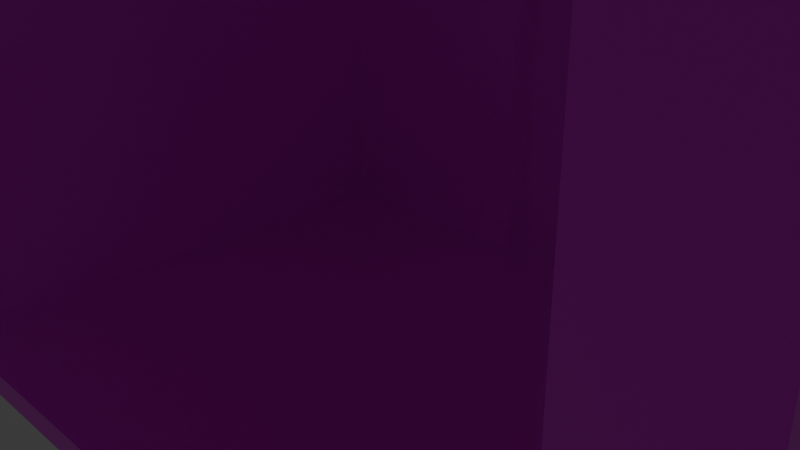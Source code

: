 # Source: casita_pro.blend  (saved by Blender 4.3.34; exported with 4.5.12 LTS)
import bpy
from mathutils import Matrix  # noqa: F401  (used for matrix-valued properties, if any)

bpy.ops.wm.read_factory_settings(use_empty=True)
scene = bpy.context.scene
scene.name = 'Scene'

# ---- collections
col_collection = bpy.data.collections.new('Collection'); scene.collection.children.link(col_collection)

# ---- images (referenced by path relative to the original .blend; pixels are not part of the script)
import os
ASSET_DIR = os.environ.get("B2B_ASSET_DIR", "")  # directory of the original .blend (textures are referenced by path, not embedded)
HERE = os.path.dirname(os.path.abspath(__file__))  # packed textures are extracted next to this script under _unpacked/

def load_image(name, relpath, width, height, colorspace="sRGB"):
    """Load a texture the original file referenced (path relative to the .blend, or extracted next to this script)."""
    p = next((c for c in (os.path.join(HERE, relpath), os.path.join(ASSET_DIR, relpath)) if relpath and os.path.exists(c)), "")
    if p:
        img = bpy.data.images.load(p, check_existing=True)
        img.name = name
    else:  # same state as the original file: an image datablock whose file is absent (Cycles renders it pink)
        img = bpy.data.images.new(name, width, height)
        img.source = "FILE"
        img.filepath = "//" + (relpath or name)
    img.colorspace_settings.name = colorspace
    return img
img_concreto_jpg = load_image('concreto.jpg', 'concreto.jpg', 1024, 1024, 'sRGB')
img_concreto_2_jpg = load_image('concreto 2.jpg', 'C:/Users/User/OneDrive/Documents/texturas/concreto 2.jpg', 1024, 1024, 'sRGB')
img_techo2_jpg_001 = load_image('TECHO2.jpg.001', 'TECHO2.jpg', 1024, 1024, 'sRGB')
img_techo2_jpg = load_image('TECHO2.jpg', 'C:/Users/User/OneDrive/Documents/texturas/TECHO2.jpg', 1024, 1024, 'sRGB')
img_puerta_jpg_001 = load_image('puerta.jpg.001', 'puerta.jpg', 1024, 1024, 'sRGB')
img_ventana_4_jpg = load_image('ventana_4.jpg', 'ventana_4.jpg', 1024, 1024, 'sRGB')
img_ventana_jpg = load_image('ventana.jpg', 'ventana.jpg', 1024, 1024, 'sRGB')

# ---- materials (node trees are filled in below, after node groups)
mat_concreto = bpy.data.materials.new('Concreto')
mat_concreto.roughness = 0.0
mat_techo = bpy.data.materials.new('Techo')
mat_techo.roughness = 0.5
mat_puerta = bpy.data.materials.new('Puerta')
mat_puerta.roughness = 0.5
mat_ventana = bpy.data.materials.new('Ventana')
mat_ventana.roughness = 0.0

# ---- material node trees
mat_concreto.use_nodes = True; mat_concreto.node_tree.nodes.clear()
_N = mat_concreto.node_tree.nodes; _L = mat_concreto.node_tree.links
n0 = _N.new('ShaderNodeBsdfPrincipled'); n0.name = 'Principled BSDF'; n0.location = (0, 300)
n0.inputs[27].default_value = (0.0, 0.0, 0.0, 1.0)
n1 = _N.new('ShaderNodeOutputMaterial'); n1.name = 'Material Output'; n1.location = (280, 300)
n2 = _N.new('ShaderNodeTexImage'); n2.name = 'Image Texture'; n2.location = (-480, 300)
n2.image = img_concreto_jpg
n3 = _N.new('ShaderNodeTexImage'); n3.name = 'Image Texture.001'; n3.location = (-480, 0)
n3.image = img_concreto_2_jpg
n4 = _N.new('ShaderNodeTexImage'); n4.name = 'Image Texture.002'; n4.location = (-480, -300)
n4.image = img_concreto_2_jpg
_L.new(n2.outputs[0], n0.inputs[0])
_L.new(n3.outputs[0], n0.inputs[2])
_L.new(n4.outputs[0], n0.inputs[1])
_L.new(n0.outputs[0], n1.inputs[0])
n1.is_active_output = True
mat_techo.use_nodes = True; mat_techo.node_tree.nodes.clear()
_N = mat_techo.node_tree.nodes; _L = mat_techo.node_tree.links
n0 = _N.new('ShaderNodeBsdfPrincipled'); n0.name = 'Principled BSDF'; n0.location = (0, 300)
n0.inputs[27].default_value = (0.0, 0.0, 0.0, 1.0)
n1 = _N.new('ShaderNodeOutputMaterial'); n1.name = 'Material Output'; n1.location = (280, 300)
n2 = _N.new('ShaderNodeTexImage'); n2.name = 'Image Texture'; n2.location = (-480, 300)
n2.image = img_techo2_jpg_001
n3 = _N.new('ShaderNodeTexImage'); n3.name = 'Image Texture.001'; n3.location = (-480, 0)
n3.image = img_techo2_jpg
_L.new(n2.outputs[0], n0.inputs[0])
_L.new(n3.outputs[0], n0.inputs[1])
_L.new(n0.outputs[0], n1.inputs[0])
n1.is_active_output = True
mat_puerta.use_nodes = True; mat_puerta.node_tree.nodes.clear()
_N = mat_puerta.node_tree.nodes; _L = mat_puerta.node_tree.links
n0 = _N.new('ShaderNodeBsdfPrincipled'); n0.name = 'Principled BSDF'; n0.location = (0, 300)
n0.inputs[27].default_value = (0.0, 0.0, 0.0, 1.0)
n1 = _N.new('ShaderNodeOutputMaterial'); n1.name = 'Material Output'; n1.location = (280, 300)
n2 = _N.new('ShaderNodeTexImage'); n2.name = 'Image Texture'; n2.location = (-480, 300)
n2.image = img_puerta_jpg_001
_L.new(n2.outputs[0], n0.inputs[0])
_L.new(n0.outputs[0], n1.inputs[0])
n1.is_active_output = True
mat_ventana.use_nodes = True; mat_ventana.node_tree.nodes.clear()
_N = mat_ventana.node_tree.nodes; _L = mat_ventana.node_tree.links
n0 = _N.new('ShaderNodeBsdfPrincipled'); n0.name = 'Principled BSDF'; n0.location = (0, 300)
n0.inputs[27].default_value = (0.0, 0.0, 0.0, 1.0)
n1 = _N.new('ShaderNodeOutputMaterial'); n1.name = 'Material Output'; n1.location = (280, 300)
n2 = _N.new('ShaderNodeTexImage'); n2.name = 'Image Texture'; n2.location = (-480, 300)
n2.image = img_ventana_4_jpg
n3 = _N.new('ShaderNodeTexImage'); n3.name = 'Image Texture.001'; n3.location = (-480, 0)
n3.image = img_ventana_jpg
n4 = _N.new('ShaderNodeTexImage'); n4.name = 'Image Texture.002'; n4.location = (-480, -300)
n4.image = img_ventana_jpg
_L.new(n2.outputs[0], n0.inputs[0])
_L.new(n3.outputs[0], n0.inputs[2])
_L.new(n4.outputs[0], n0.inputs[1])
_L.new(n0.outputs[0], n1.inputs[0])
n1.is_active_output = True

# ---- world
world_world = bpy.data.worlds.new('World'); scene.world = world_world
world_world.use_nodes = True; world_world.node_tree.nodes.clear()
_N = world_world.node_tree.nodes; _L = world_world.node_tree.links
n0 = _N.new('ShaderNodeOutputWorld'); n0.name = 'World Output'; n0.location = (300, 300)
n1 = _N.new('ShaderNodeBackground'); n1.name = 'Background'; n1.location = (10, 300)
n1.inputs[0].default_value = (0.05088, 0.05088, 0.05088, 1.0)
_L.new(n1.outputs[0], n0.inputs[0])
n0.is_active_output = True
world_world.color = (0.05088, 0.05088, 0.05088)
world_world.sun_shadow_jitter_overblur = 0.0

# ---- cameras
cam_camera = bpy.data.cameras.new('Camera')
cam_camera.clip_end = 100.0
cam_camera.ortho_scale = 7.314

# ---- lights
light_light = bpy.data.lights.new('Light', 'POINT')
light_light.energy = 1000.0
light_light.shadow_soft_size = 0.1

# ---- meshes
me_plano = bpy.data.meshes.new('Plano')
me_plano.from_pydata([(-6.241, 5.559, -0.02), (6.241, 5.559, -0.02), (-0.6644, 0.0, -0.02), (-0.6644, 5.559, 4.324), (-0.6644, 0.0, 4.324), (-0.6644, 0.0, -4.324), (-0.6644, 6.681, 4.324), (-0.6644, 7.616, -4.324), (-0.6644, 4.886, -4.324), (-0.6644, 4.886, 4.324), (-0.6644, 5.559, -4.324), (-6.241, 4.886, -4.324), (-6.241, 5.559, -4.324), (6.241, 4.886, 4.324), (6.241, 5.559, 4.324), (6.241, 5.559, -4.324), (6.241, 4.886, -4.324), (-6.241, 4.886, 4.324), (-6.241, 5.559, 4.324), (-6.241, 6.681, 4.324), (-6.241, 7.616, -4.324), (6.241, 7.616, -4.324), (6.241, 0.0, -4.324), (-6.241, 0.0, -4.324), (-6.241, 0.0, 4.324), (6.241, 7.151, -0.02), (6.241, 4.886, -0.02), (-6.241, 7.151, -0.02), (-6.241, 0.0, -0.02), (6.241, 0.0, -0.02), (-6.241, 4.886, -0.02), (-0.5638, 6.681, 4.324), (-0.5638, 7.151, -0.02), (-0.5638, 5.559, -0.02), (-0.5638, 5.559, 4.324), (-0.5638, 4.886, -0.02), (-0.5638, 4.886, 4.324), (-0.5638, 1e-06, 4.324), (-0.5638, 1e-06, -0.02), (6.234, 6.028, -0.02), (6.234, 5.559, 4.324), (-0.5638, 5.559, 4.324), (-0.5638, 6.028, -0.02), (-6.241, 7.816, -4.303), (-6.241, 7.351, 0.001621), (-0.6644, 7.351, 0.001621), (-0.6644, 7.816, -4.303), (-0.6644, 6.881, 4.346), (-6.241, 6.881, 4.346), (6.241, 7.816, -4.303), (6.241, 7.351, 0.001621), (-0.5638, 7.351, 0.001622), (-0.5638, 6.881, 4.346), (6.234, 5.759, 4.346), (6.234, 6.228, 0.001621), (-0.5638, 5.759, 4.346), (-0.5638, 6.228, 0.001621), (7.021, 6.028, -0.02), (7.021, 6.228, 0.001621), (7.028, 7.151, -0.02), (7.028, 7.351, 0.001621), (7.028, 7.616, -4.324), (0.2233, 6.881, 4.346), (0.2233, 6.681, 4.324), (0.2233, 7.151, -0.02), (0.2233, 7.351, 0.001622), (7.021, 5.559, 4.324), (7.028, 7.816, -4.303), (7.021, 5.759, 4.346), (6.241, 7.042, 0.9846), (6.241, 7.242, 1.006), (-6.241, 6.573, 5.329), (-0.6644, 6.573, 5.329), (-0.5638, 7.042, 0.9846), (-0.5638, 6.573, 5.329), (-0.5638, 6.773, 5.351), (-0.5638, 7.242, 1.006), (-0.5638, 5.45, 5.329), (6.234, 5.45, 5.329), (-6.241, 6.773, 5.351), (-0.6644, 6.773, 5.351), (-0.5638, 5.65, 5.351), (6.234, 5.65, 5.351), (7.028, 7.042, 0.9846), (7.028, 7.242, 1.006), (0.2233, 6.773, 5.351), (0.2233, 6.573, 5.329), (7.021, 5.65, 5.351), (7.021, 5.45, 5.329), (-7.245, 7.616, -4.324), (-7.245, 7.151, -0.02), (-7.245, 6.681, 4.324), (-7.245, 6.881, 4.346), (-7.245, 6.773, 5.351), (-7.245, 7.816, -4.303), (-7.245, 7.351, 0.001621), (-7.245, 6.573, 5.329), (6.241, 7.699, -5.095), (-0.6644, 7.699, -5.095), (-6.241, 7.699, -5.095), (6.241, 7.899, -5.073), (-0.6644, 7.899, -5.073), (-6.241, 7.899, -5.073), (-7.245, 7.699, -5.095), (7.028, 7.699, -5.095), (7.028, 7.899, -5.073), (-7.245, 7.899, -5.073), (5.348, 4.886, -0.02), (5.348, 4.886, 4.324), (5.348, 0.0, -0.02), (-0.6644, 0.0, 3.398), (-6.241, 5.559, 3.398), (6.241, 5.559, 3.398), (6.241, 4.886, 3.398), (-6.241, 6.781, 3.398), (-6.241, 0.0, 3.398), (-6.241, 4.886, 3.398), (-0.5638, 6.781, 3.398), (-0.5638, 5.559, 3.398), (-0.5638, 4.886, 3.398), (-0.5638, 1e-06, 3.398), (-0.6644, 6.981, 3.42), (-6.241, 6.981, 3.42), (-0.5638, 6.981, 3.42), (0.2233, 6.781, 3.398), (0.2233, 6.981, 3.42), (-7.245, 6.781, 3.398), (-7.245, 6.981, 3.42), (5.348, 4.886, 3.398), (-0.6644, 0.204, -4.324), (-0.6644, 0.204, 4.324), (-6.241, 0.204, 4.324), (6.241, 0.204, -4.324), (-6.241, 0.204, -4.324), (6.241, 0.204, -0.02), (-6.241, 0.204, -0.02), (-0.5638, 0.204, 4.324), (-0.5638, 0.204, -0.02), (5.348, 0.204, -0.02), (-0.5638, 0.204, 3.398), (-6.241, 0.204, 3.398), (5.348, 0.0, -0.02), (6.241, 0.0, -0.02), (-0.5638, 1e-06, -0.02), (5.348, 0.204, -0.02), (6.241, 0.204, -0.02), (-0.5638, 0.204, -0.02), (5.348, 0.0, -0.02), (6.241, 0.0, -0.02), (-0.5638, 1e-06, -0.02), (5.348, 0.204, -0.02), (6.241, 0.204, -0.02), (-0.5638, 0.204, -0.02), (5.348, 0.0, -0.02), (6.241, 0.0, -0.02), (-0.5638, 1e-06, -0.02), (5.348, 0.204, -0.02), (6.241, 0.204, -0.02), (-0.5638, 0.204, -0.02), (5.348, 0.0, 4.324), (6.241, 0.0, 4.324), (-0.5638, 1e-06, 4.324), (5.348, 0.204, 4.324), (6.241, 0.204, 4.324), (-0.5638, 0.204, 4.324), (6.241, 0.01817, 3.398), (6.241, 0.01817, 4.324), (5.348, 0.01818, 4.324), (5.348, 0.01818, 3.398), (6.241, 5.761, 4.324), (-0.5638, 5.761, 4.324), (6.241, 5.761, 3.398), (-0.5638, 5.761, 3.398), (-0.5638, 6.092, -0.02), (6.241, 6.092, -0.02), (6.234, 6.049, -0.2174), (6.234, 6.25, -0.1958), (7.021, 6.049, -0.2174), (7.021, 6.25, -0.1958), (1.407, 4.886, -0.02), (3.377, 4.886, -0.02), (1.407, 4.886, 4.324), (3.377, 4.886, 4.324), (1.407, 1e-06, -0.02), (3.377, 1e-06, -0.02), (3.377, 4.886, 3.398), (1.407, 4.886, 3.398), (3.377, 0.204, -0.02), (1.407, 0.204, -0.02), (1.407, 1e-06, -0.02), (3.377, 1e-06, -0.02), (3.377, 0.204, -0.02), (1.407, 0.204, -0.02), (1.407, 1e-06, -0.02), (3.377, 1e-06, -0.02), (3.377, 0.204, -0.02), (1.407, 0.204, -0.02), (1.407, 1e-06, -0.02), (3.377, 1e-06, -0.02), (3.377, 0.204, -0.02), (1.407, 0.204, -0.02), (1.407, 1e-06, 4.324), (3.377, 1e-06, 4.324), (3.377, 0.204, 4.324), (1.407, 0.204, 4.324), (-0.6644, 3.589, -4.324), (-0.6644, 3.589, 4.324), (6.241, 3.589, -4.324), (6.241, 3.589, -0.02), (-6.241, 3.589, -0.02), (-0.5638, 3.589, -0.02), (-0.5638, 3.589, 3.398), (-6.241, 3.589, 3.398), (-6.241, 3.589, 4.324), (-6.241, 3.589, -4.324), (-0.5638, 3.589, 4.324), (5.348, 3.589, -0.02), (3.377, 3.589, -0.02), (1.407, 3.589, -0.02), (-0.6644, 4.886, 4.324), (-6.241, 4.886, 4.324), (-0.6644, 3.589, 4.324), (-6.241, 3.589, 4.324), (-0.6644, 3.597, 4.324), (-6.241, 3.597, 4.324), (-0.6644, 1.392, 4.324), (-6.241, 1.392, 4.324), (-4.382, 3.597, 4.324), (-2.523, 3.597, 4.324), (-2.523, 1.392, 4.324), (-4.382, 1.392, 4.324), (3.377, 0.204, -0.2393), (1.407, 0.204, -0.2393), (3.377, 3.589, -0.2393), (1.407, 3.589, -0.2393), (-4.382, 3.597, 3.987), (-2.523, 3.597, 3.987), (-2.523, 1.392, 3.987), (-4.382, 1.392, 3.987), (-2.513, 3.597, 4.352), (-2.513, 1.392, 4.352), (-4.372, 3.597, 4.352), (-4.372, 1.392, 4.352)], [], [(19, 71, 96, 91), (18, 3, 6, 19), (186, 181, 36, 119), (1, 25, 32, 33), (17, 9, 3, 18), (26, 16, 15, 1), (15, 10, 7, 21), (16, 8, 10, 15), (41, 40, 78, 77), (212, 213, 17, 116), (9, 36, 181, 182, 108, 13, 14, 34, 3), (10, 12, 20, 7), (116, 17, 18, 111), (28, 23, 5, 2), (111, 18, 19, 114), (8, 11, 12, 10), (1, 15, 21, 25), (207, 205, 8, 16), (40, 39, 57, 66), (213, 206, 9, 17), (2, 5, 22, 29, 109, 184, 183, 38), (208, 207, 16, 26), (206, 215, 36, 9), (205, 214, 11, 8), (12, 0, 27, 20), (115, 28, 2, 110), (11, 30, 0, 12), (214, 209, 30, 11), (113, 26, 1, 112), (211, 210, 35, 119), (118, 33, 32, 117), (218, 179, 35, 210), (112, 1, 174, 171), (110, 2, 38, 120), (3, 34, 31, 6), (32, 25, 69, 73), (42, 41, 55, 56), (39, 42, 56, 54), (7, 20, 99, 98), (25, 21, 61, 59), (32, 51, 65, 64), (117, 32, 64, 124), (31, 63, 86, 74), (57, 39, 175, 177), (6, 31, 74, 72), (40, 66, 88, 78), (20, 27, 90, 89), (25, 59, 83, 69), (19, 6, 72, 71), (51, 32, 73, 76), (21, 7, 98, 97), (114, 19, 91, 126), (61, 21, 97, 104), (20, 89, 103, 99), (208, 26, 107, 216), (13, 108, 167, 166), (26, 113, 128, 107), (27, 114, 126, 90), (31, 117, 124, 63), (4, 110, 120, 37), (33, 118, 172, 173), (34, 118, 117, 31), (215, 211, 119, 36), (13, 113, 112, 14), (24, 115, 110, 4), (0, 111, 114, 27), (30, 116, 111, 0), (209, 212, 116, 30), (179, 186, 119, 35), (28, 115, 140, 135), (37, 120, 139, 136), (29, 134, 145, 142), (109, 29, 142, 141), (120, 38, 137, 139), (23, 28, 135, 133), (5, 23, 133, 129), (4, 37, 136, 130), (29, 22, 132, 134), (24, 4, 130, 131), (22, 5, 129, 132), (115, 24, 131, 140), (142, 145, 151, 148), (145, 144, 150, 151), (134, 138, 144, 145), (184, 109, 141, 190), (137, 38, 143, 146), (188, 137, 146, 192), (152, 149, 155, 158), (196, 152, 158, 200), (190, 141, 147, 194), (192, 146, 152, 196), (146, 143, 149, 152), (141, 142, 148, 147), (154, 157, 163, 160), (157, 156, 162, 163), (147, 148, 154, 153), (151, 150, 156, 157), (148, 151, 157, 154), (194, 147, 153, 198), (160, 163, 162, 159), (201, 204, 164, 161), (198, 153, 159, 202), (200, 158, 164, 204), (158, 155, 161, 164), (153, 154, 160, 159), (165, 166, 167, 168), (113, 13, 166, 165), (128, 113, 165, 168), (108, 128, 168, 167), (171, 174, 173, 172), (169, 171, 172, 170), (34, 14, 169, 170), (1, 33, 173, 174), (14, 112, 171, 169), (118, 34, 170, 172), (39, 54, 176, 175), (156, 199, 203, 162), (199, 200, 204, 203), (155, 197, 201, 161), (197, 198, 202, 201), (159, 162, 203, 202), (202, 203, 204, 201), (149, 193, 197, 155), (193, 194, 198, 197), (144, 191, 195, 150), (191, 192, 196, 195), (143, 189, 193, 149), (189, 190, 194, 193), (150, 195, 199, 156), (195, 196, 200, 199), (138, 187, 191, 144), (187, 188, 192, 191), (38, 183, 189, 143), (183, 184, 190, 189), (107, 128, 185, 180), (180, 185, 186, 179), (216, 107, 180, 217), (217, 180, 179, 218), (128, 108, 182, 185), (185, 182, 181, 186), (187, 217, 233, 231), (138, 216, 217, 187), (135, 140, 212, 209), (136, 139, 211, 215), (134, 208, 216, 138), (188, 218, 210, 137), (139, 137, 210, 211), (133, 135, 209, 214), (129, 133, 214, 205), (130, 136, 215, 206), (134, 132, 207, 208), (131, 130, 206, 213), (132, 129, 205, 207), (140, 131, 213, 212), (222, 221, 219, 220), (229, 225, 223, 228), (226, 230, 227, 224), (227, 230, 238, 235), (188, 187, 231, 232), (217, 218, 234, 233), (218, 188, 232, 234), (238, 237, 236, 235), (229, 228, 236, 237), (230, 229, 237, 238), (228, 227, 235, 236), (62, 52, 75, 85), (60, 50, 70, 84), (121, 123, 51, 45), (44, 45, 46, 43), (45, 51, 50, 49, 46), (122, 121, 45, 44), (55, 53, 54, 56), (44, 43, 94, 95), (54, 53, 68, 58), (67, 61, 104, 105), (55, 41, 77, 81), (66, 57, 58, 68), (124, 64, 65, 125), (59, 61, 67, 60), (47, 48, 79, 80), (123, 52, 62, 125), (43, 46, 101, 102), (49, 50, 60, 67), (77, 78, 82, 81), (73, 69, 70, 76), (75, 74, 86, 85), (72, 74, 75, 80), (71, 72, 80, 79), (82, 78, 88, 87), (70, 69, 83, 84), (59, 60, 84, 83), (66, 68, 87, 88), (53, 55, 81, 82), (63, 62, 85, 86), (50, 51, 76, 70), (68, 53, 82, 87), (52, 47, 80, 75), (89, 90, 95, 94), (126, 91, 92, 127), (92, 91, 96, 93), (79, 48, 92, 93), (71, 79, 93, 96), (122, 44, 95, 127), (98, 99, 102, 101), (97, 98, 101, 100), (97, 100, 105, 104), (102, 99, 103, 106), (46, 49, 100, 101), (89, 94, 106, 103), (94, 43, 102, 106), (49, 67, 105, 100), (48, 122, 127, 92), (90, 126, 127, 95), (51, 123, 125, 65), (63, 124, 125, 62), (48, 47, 121, 122), (47, 52, 123, 121), (175, 176, 178, 177), (54, 58, 178, 176), (58, 57, 177, 178), (231, 233, 234, 232), (242, 240, 239, 241)])
me_plano.polygons.foreach_set('use_smooth', [1, 1, 1, 1, 1, 1, 1, 1, 1, 1, 1, 1, 1, 1, 1, 1, 1, 1, 1, 1, 1, 1, 1, 1, 1, 1, 1, 1, 1, 1, 1, 1, 1, 1, 1, 1, 1, 1, 1, 1, 1, 1, 1, 1, 1, 1, 1, 1, 1, 1, 1, 1, 1, 1, 1, 1, 1, 1, 1, 1, 1, 1, 1, 1, 1, 1, 1, 1, 1, 1, 1, 0, 0, 1, 1, 1, 1, 1, 1, 1, 1, 0, 0, 0, 0, 0, 0, 0, 0, 0, 0, 0, 0, 1, 1, 0, 0, 0, 0, 1, 1, 1, 1, 1, 1, 1, 1, 1, 1, 1, 1, 1, 1, 1, 1, 1, 1, 1, 1, 1, 1, 1, 0, 0, 0, 0, 0, 0, 0, 0, 0, 0, 0, 0, 1, 1, 1, 1, 1, 1, 1, 1, 1, 1, 1, 1, 1, 1, 1, 1, 1, 1, 1, 1, 1, 1, 1, 1, 1, 1, 1, 1, 1, 1, 1, 1, 1, 1, 1, 1, 1, 1, 1, 1, 1, 1, 1, 1, 1, 1, 1, 1, 1, 1, 1, 1, 1, 1, 1, 1, 1, 1, 1, 1, 1, 1, 1, 1, 1, 1, 1, 1, 1, 1, 1, 1, 1, 1, 1, 1, 1, 1, 1, 1, 1, 1, 1, 1, 1, 1, 1, 1])
me_plano.polygons.foreach_set('material_index', [0, 0, 0, 0, 0, 0, 0, 0, 0, 0, 0, 0, 0, 0, 0, 0, 0, 0, 0, 0, 0, 0, 0, 0, 0, 0, 0, 0, 0, 0, 0, 0, 0, 0, 0, 0, 0, 0, 0, 0, 0, 0, 0, 0, 0, 0, 0, 0, 0, 0, 0, 0, 0, 0, 0, 0, 0, 0, 0, 0, 0, 0, 0, 0, 0, 0, 0, 0, 0, 0, 0, 0, 0, 0, 0, 0, 0, 0, 0, 0, 0, 0, 0, 0, 0, 0, 0, 0, 0, 0, 0, 0, 0, 0, 0, 0, 0, 0, 0, 0, 0, 0, 0, 0, 0, 0, 0, 0, 0, 0, 0, 0, 0, 0, 0, 0, 0, 0, 0, 0, 0, 0, 0, 0, 0, 0, 0, 0, 0, 0, 0, 0, 0, 0, 0, 0, 0, 0, 0, 0, 0, 0, 0, 0, 0, 0, 0, 0, 0, 0, 0, 0, 0, 0, 0, 0, 0, 0, 0, 0, 0, 0, 0, 0, 0, 1, 1, 1, 1, 1, 1, 1, 1, 1, 1, 1, 1, 1, 1, 1, 1, 1, 1, 1, 1, 1, 1, 1, 1, 1, 1, 1, 1, 1, 1, 1, 1, 1, 1, 1, 1, 1, 1, 1, 1, 1, 1, 1, 1, 1, 1, 1, 1, 1, 1, 1, 1, 1, 1, 1, 2, 3])
_k = set([(1, 25), (1, 33), (1, 174), (2, 38), (4, 24), (4, 37), (5, 22), (5, 23), (6, 19), (6, 31), (7, 20), (7, 21), (11, 12), (11, 214), (12, 20), (13, 14), (13, 166), (14, 169), (15, 16), (15, 21), (16, 207), (17, 18), (17, 213), (18, 19), (19, 114), (20, 27), (21, 25), (22, 29), (22, 132), (23, 28), (23, 133), (24, 115), (24, 131), (25, 32), (26, 107), (26, 113), (26, 208), (27, 114), (28, 115), (31, 34), (31, 117), (32, 33), (32, 51), (32, 64), (32, 73), (32, 117), (33, 118), (33, 173), (34, 118), (34, 170), (35, 119), (35, 179), (35, 210), (36, 119), (36, 181), (36, 215), (37, 120), (37, 136), (38, 120), (39, 54), (39, 57), (39, 175), (41, 55), (41, 77), (42, 56), (51, 65), (51, 76), (54, 56), (54, 176), (55, 56), (55, 81), (57, 66), (57, 177), (58, 68), (58, 178), (59, 61), (59, 83), (60, 67), (60, 84), (61, 104), (62, 85), (62, 125), (63, 86), (63, 124), (64, 65), (64, 124), (65, 125), (66, 88), (67, 105), (68, 87), (69, 73), (69, 83), (70, 76), (70, 84), (71, 72), (71, 96), (72, 74), (73, 76), (74, 86), (75, 80), (75, 85), (77, 78), (77, 81), (78, 88), (79, 80), (79, 93), (81, 82), (82, 87), (83, 84), (85, 86), (87, 88), (89, 90), (89, 103), (90, 126), (91, 96), (91, 126), (92, 93), (92, 127), (93, 96), (94, 95), (94, 106), (95, 127), (97, 98), (97, 104), (98, 99), (99, 103), (100, 101), (100, 105), (101, 102), (102, 106), (103, 106), (104, 105), (107, 180), (108, 128), (108, 167), (108, 182), (113, 128), (113, 165), (128, 168), (131, 213), (132, 207), (133, 214), (134, 208), (136, 215), (137, 139), (137, 210), (154, 160), (155, 161), (157, 163), (158, 164), (159, 160), (159, 202), (160, 163), (161, 164), (161, 201), (162, 163), (162, 203), (164, 204), (165, 166), (165, 168), (166, 167), (167, 168), (169, 170), (169, 171), (170, 172), (171, 172), (171, 174), (172, 173), (173, 174), (175, 176), (175, 177), (176, 178), (177, 178), (179, 180), (181, 182), (187, 217), (187, 231), (188, 218), (188, 232), (201, 202), (203, 204), (217, 218), (217, 233), (218, 234), (227, 230), (227, 235), (228, 229), (228, 236), (229, 237), (230, 238), (231, 232), (231, 233), (232, 234), (233, 234), (235, 236), (235, 238), (236, 237), (237, 238)])
me_plano.attributes.new('sharp_edge', 'BOOLEAN', 'EDGE').data.foreach_set('value', [ (min(e.vertices), max(e.vertices)) in _k for e in me_plano.edges])
_uv = me_plano.uv_layers.new(name='UVMap')
_uv.uv.foreach_set('vector', [-3.395, -3.395, -3.395, -3.395, -3.395, -3.395, -3.395, -3.395, -3.395, -3.395, 0.08535, -3.395, 0.08535, -3.395, -3.395, -3.395, 4.395, -2.561, 4.395, -3.395, 4.395, -3.395, 4.395, -2.561, 4.395, 0.518, 4.395, 0.518, 4.395, 0.518, 4.395, 0.518, -3.395, -3.395, 0.08535, -3.395, 0.08535, -3.395, -3.395, -3.395, 4.395, 0.518, 4.395, 4.395, 4.395, 4.395, 4.395, 0.518, 4.395, 4.395, 0.08535, 4.395, 0.08535, 4.395, 4.395, 4.395, 4.395, 4.395, 0.08535, 4.395, 0.08535, 4.395, 4.395, 4.395, -3.395, -3.395, -3.395, -3.395, -3.395, -3.395, -3.395, -3.395, -3.395, -2.561, -3.395, -3.395, -3.395, -3.395, -3.395, -2.561, 0.08535, -3.395, 0.1481, -3.395, 1.378, -3.395, 2.608, -3.395, 3.838, -3.395, 4.395, -3.395, 4.395, -3.395, 0.1481, -3.395, 0.08535, -3.395, 0.08535, 4.395, -3.395, 4.395, -3.395, 4.395, 0.08535, 4.395, -3.395, -2.561, -3.395, -3.395, -3.395, -3.395, -3.395, -2.561, -3.395, 0.518, -3.395, 4.395, 0.08535, 4.395, 0.08535, 0.518, -3.395, -2.561, -3.395, -3.395, -3.395, -3.395, -3.395, -2.561, 0.08535, 4.395, -3.395, 4.395, -3.395, 4.395, 0.08535, 4.395, 4.395, 0.518, 4.395, 4.395, 4.395, 4.395, 4.395, 0.518, 4.395, 4.395, 0.08535, 4.395, 0.08535, 4.395, 4.395, 4.395, -3.395, -3.395, -3.395, -3.395, -3.395, -3.395, -3.395, -3.395, -3.395, -3.395, 0.08535, -3.395, 0.08535, -3.395, -3.395, -3.395, 0.08535, 0.518, 0.08535, 4.395, 4.395, 4.395, 4.395, 0.518, 3.838, 0.518, 2.608, 0.518, 1.378, 0.518, 0.1481, 0.518, 4.395, 0.518, 4.395, 4.395, 4.395, 4.395, 4.395, 0.518, 0.08535, -3.395, 1.275, -3.395, 0.1481, -3.395, 0.08535, -3.395, 0.08535, 4.395, -3.395, 4.395, -3.395, 4.395, 0.08535, 4.395, -3.395, 4.395, -3.395, 0.518, -3.395, 0.518, -3.395, 4.395, -3.395, -2.561, -3.395, 0.518, 0.08535, 0.518, 0.08535, -2.561, -3.395, 4.395, -3.395, 0.518, -3.395, 0.518, -3.395, 4.395, -3.395, 4.395, -3.395, 0.518, -3.395, 0.518, -3.395, 4.395, 4.395, -2.561, 4.395, 0.518, 4.395, 0.518, 4.395, -2.561, 4.395, -2.561, 4.395, 0.518, 4.395, 0.518, 4.395, -2.561, 4.395, -2.561, 4.395, 0.518, 4.395, 0.518, 4.395, -2.561, 4.395, 0.518, 4.395, 0.518, 4.395, 0.518, 4.395, 0.518, 4.395, -2.561, 4.395, 0.518, 4.395, 0.518, 4.395, -2.561, 0.08535, -2.561, 0.08535, 0.518, 4.395, 0.518, 4.395, -2.561, 0.08535, -3.395, 4.395, -3.395, 4.395, -3.395, 0.08535, -3.395, 4.395, 0.518, 4.395, 0.518, 4.395, 0.518, 4.395, 0.518, -3.395, -3.395, -3.395, -3.395, -3.395, -3.395, -3.395, -3.395, -3.395, -3.395, -3.395, -3.395, -3.395, -3.395, -3.395, -3.395, 0.08535, 4.395, -3.395, 4.395, -3.395, 4.395, 0.08535, 4.395, 4.395, 0.518, 4.395, 4.395, 4.395, 4.395, 4.395, 0.518, 4.395, 0.518, 4.395, 0.518, 4.395, 0.518, 4.395, 0.518, 4.395, -2.561, 4.395, 0.518, 4.395, 0.518, 4.395, -2.561, 4.395, -3.395, 4.395, -3.395, 4.395, -3.395, 4.395, -3.395, -3.395, -3.395, -3.395, -3.395, -3.395, -3.395, -3.395, -3.395, 0.08535, -3.395, 4.395, -3.395, 4.395, -3.395, 0.08535, -3.395, -3.395, -3.395, -3.395, -3.395, -3.395, -3.395, -3.395, -3.395, -3.395, 4.395, -3.395, 0.518, -3.395, 0.518, -3.395, 4.395, 4.395, 0.518, 4.395, 0.518, 4.395, 0.518, 4.395, 0.518, -3.395, -3.395, 0.08535, -3.395, 0.08535, -3.395, -3.395, -3.395, 4.395, 0.518, 4.395, 0.518, 4.395, 0.518, 4.395, 0.518, 4.395, 4.395, 0.08535, 4.395, 0.08535, 4.395, 4.395, 4.395, -3.395, -2.561, -3.395, -3.395, -3.395, -3.395, -3.395, -2.561, 4.395, 4.395, 4.395, 4.395, 4.395, 4.395, 4.395, 4.395, -3.395, 4.395, -3.395, 4.395, -3.395, 4.395, -3.395, 4.395, 4.395, 0.518, 4.395, 0.518, 4.395, 0.518, 4.395, 0.518, 4.395, -3.395, 3.838, -3.395, 3.838, -3.395, 4.395, -3.395, 4.395, 0.518, 4.395, -2.561, 4.395, -2.561, 4.395, 0.518, -3.395, 0.518, -3.395, -2.561, -3.395, -2.561, -3.395, 0.518, 4.395, -3.395, 4.395, -2.561, 4.395, -2.561, 4.395, -3.395, 0.08535, -3.395, 0.08535, -2.561, 4.395, -2.561, 4.395, -3.395, 4.395, 0.518, 4.395, -2.561, 4.395, -2.561, 4.395, 0.518, 4.395, -3.395, 4.395, -2.561, 4.395, -2.561, 4.395, -3.395, 4.395, -3.395, 4.395, -2.561, 4.395, -2.561, 4.395, -3.395, 4.395, -3.395, 4.395, -2.561, 4.395, -2.561, 4.395, -3.395, -3.395, -3.395, -3.395, -2.561, 0.08535, -2.561, 0.08535, -3.395, -3.395, 0.518, -3.395, -2.561, -3.395, -2.561, -3.395, 0.518, -3.395, 0.518, -3.395, -2.561, -3.395, -2.561, -3.395, 0.518, -3.395, 0.518, -3.395, -2.561, -3.395, -2.561, -3.395, 0.518, 4.395, 0.518, 4.395, -2.561, 4.395, -2.561, 4.395, 0.518, -3.395, 0.518, -3.395, -2.561, -3.395, -2.561, -3.395, 0.518, 4.395, -3.395, 4.395, -2.561, 4.395, -2.561, 4.395, -3.395, 4.395, 0.518, 4.395, 0.518, 4.395, 0.518, 4.395, 0.518, 3.838, 0.518, 4.395, 0.518, 4.395, 0.518, 3.838, 0.518, 4.395, -2.561, 4.395, 0.518, 4.395, 0.518, 4.395, -2.561, -3.395, 4.395, -3.395, 0.518, -3.395, 0.518, -3.395, 4.395, 0.08535, 4.395, -3.395, 4.395, -3.395, 4.395, 0.08535, 4.395, 0.08535, -3.395, 4.395, -3.395, 4.218, -3.395, 0.08535, -3.395, 4.395, 0.518, 4.395, 4.395, 4.395, 4.395, 4.395, 0.518, -3.395, -3.395, 0.08535, -3.395, 0.08535, -3.395, -3.395, -3.395, 4.395, 4.395, 0.08535, 4.395, 0.08535, 4.395, 4.395, 4.395, -3.395, -2.561, -3.395, -3.395, -3.395, -3.395, -3.395, -2.561, 4.395, 0.518, 4.395, 0.518, 4.395, 0.518, 4.395, 0.518, 4.395, 0.518, 4.395, 0.518, 4.395, 0.518, 4.395, 0.518, 4.395, 0.518, 4.395, 0.518, 4.395, 0.518, 4.395, 0.518, 2.608, 0.518, 3.838, 0.518, 3.838, 0.518, 2.608, 0.518, 4.395, 0.518, 4.395, 0.518, 4.395, 0.518, 4.395, 0.518, 4.395, 0.518, 4.395, 0.518, 4.395, 0.518, 4.395, 0.518, 4.395, 0.518, 4.395, 0.518, 4.395, 0.518, 4.395, 0.518, 4.395, 0.518, 4.395, 0.518, 4.395, 0.518, 4.395, 0.518, 2.608, 0.518, 3.838, 0.518, 3.838, 0.518, 2.608, 0.518, 4.395, 0.518, 4.395, 0.518, 4.395, 0.518, 4.395, 0.518, 4.395, 0.518, 4.395, 0.518, 4.395, 0.518, 4.395, 0.518, 3.838, 0.518, 4.395, 0.518, 4.395, 0.518, 3.838, 0.518, 4.395, 0.518, 4.395, 0.518, 4.395, 0.518, 4.395, 0.518, 4.395, 0.518, 4.395, 0.518, 4.395, 0.518, 4.395, 0.518, 3.838, 0.518, 4.395, 0.518, 4.395, 0.518, 3.838, 0.518, 4.395, 0.518, 4.395, 0.518, 4.395, 0.518, 4.395, 0.518, 4.395, 0.518, 4.395, 0.518, 4.395, 0.518, 4.395, 0.518, 2.608, 0.518, 3.838, 0.518, 3.838, 0.518, 2.608, 0.518, 4.395, 0.518, 4.395, 0.518, 4.395, 0.518, 4.395, 0.518, 4.395, 0.518, 4.395, 0.518, 4.395, 0.518, 4.395, 0.518, 2.608, 0.518, 3.838, 0.518, 3.838, 0.518, 2.608, 0.518, 4.395, 0.518, 4.395, 0.518, 4.395, 0.518, 4.395, 0.518, 4.395, 0.518, 4.395, 0.518, 4.395, 0.518, 4.395, 0.518, 3.838, 0.518, 4.395, 0.518, 4.395, 0.518, 3.838, 0.518, 4.395, -2.561, 4.395, -3.395, 4.395, -3.395, 4.395, -2.561, 4.395, -2.561, 4.395, -3.395, 4.395, -3.395, 4.395, -2.561, 4.395, -2.561, 4.395, -2.561, 4.395, -2.561, 4.395, -2.561, 4.395, -3.395, 4.395, -2.561, 4.395, -2.561, 4.395, -3.395, 4.395, -2.561, 4.395, 0.518, 4.395, 0.518, 4.395, -2.561, 4.395, -3.395, 4.395, -2.561, 4.395, -2.561, 4.395, -3.395, 0.1481, -3.395, 4.395, -3.395, 4.395, -3.395, 0.1481, -3.395, 4.395, 0.518, 4.395, 0.518, 4.395, 0.518, 4.395, 0.518, 4.395, -3.395, 4.395, -2.561, 4.395, -2.561, 4.395, -3.395, 4.395, -2.561, 4.395, -3.395, 4.395, -3.395, 4.395, -2.561, -3.395, -3.395, -3.395, -3.395, -3.395, -3.395, -3.395, -3.395, 4.395, 0.518, 4.395, 0.518, 4.395, 0.518, 4.395, 0.518, 4.395, 0.518, 4.395, 0.518, 4.395, 0.518, 4.395, 0.518, 0.1481, 0.518, 1.378, 0.518, 1.378, 0.518, 0.1481, 0.518, 1.378, 0.518, 2.608, 0.518, 2.608, 0.518, 1.378, 0.518, 4.395, 0.518, 4.395, 0.518, 4.395, 0.518, 4.395, 0.518, 4.395, 0.518, 4.395, 0.518, 4.395, 0.518, 4.395, 0.518, 0.1481, 0.518, 1.378, 0.518, 1.378, 0.518, 0.1481, 0.518, 1.378, 0.518, 2.608, 0.518, 2.608, 0.518, 1.378, 0.518, 4.395, 0.518, 4.395, 0.518, 4.395, 0.518, 4.395, 0.518, 4.395, 0.518, 4.395, 0.518, 4.395, 0.518, 4.395, 0.518, 0.1481, 0.518, 1.378, 0.518, 1.378, 0.518, 0.1481, 0.518, 1.378, 0.518, 2.608, 0.518, 2.608, 0.518, 1.378, 0.518, 4.395, 0.518, 4.395, 0.518, 4.395, 0.518, 4.395, 0.518, 4.395, 0.518, 4.395, 0.518, 4.395, 0.518, 4.395, 0.518, 4.395, 0.518, 4.395, 0.518, 4.395, 0.518, 4.395, 0.518, 4.395, 0.518, 4.395, 0.518, 4.395, 0.518, 4.395, 0.518, 0.1481, 0.518, 1.378, 0.518, 1.378, 0.518, 0.1481, 0.518, 1.378, 0.518, 2.608, 0.518, 2.608, 0.518, 1.378, 0.518, 4.395, 0.518, 4.395, -2.561, 4.395, -2.561, 4.395, 0.518, 4.395, 0.518, 4.395, -2.561, 4.395, -2.561, 4.395, 0.518, 4.395, 0.518, 4.395, 0.518, 4.395, 0.518, 4.395, 0.518, 4.395, 0.518, 4.395, 0.518, 4.395, 0.518, 4.395, 0.518, 4.395, -2.561, 4.395, -3.395, 4.395, -3.395, 4.395, -2.561, 4.395, -2.561, 4.395, -3.395, 4.395, -3.395, 4.395, -2.561, 4.395, 0.518, 4.395, 0.518, 4.395, 0.518, 4.395, 0.518, 4.395, 0.518, 4.395, 0.518, 4.395, 0.518, 4.395, 0.518, -3.395, 0.518, -3.395, -2.561, -3.395, -2.561, -3.395, 0.518, 4.395, -3.395, 4.395, -2.561, 4.395, -2.561, 4.395, -3.395, 4.395, 0.518, 4.395, 0.518, 4.395, 0.518, 4.395, 0.518, 4.395, 0.518, 4.395, 0.518, 4.395, 0.518, 4.395, 0.518, 4.395, -2.561, 4.395, 0.518, 4.395, 0.518, 4.395, -2.561, -3.395, 4.395, -3.395, 0.518, -3.395, 0.518, -3.395, 4.395, 0.08535, 4.395, -3.395, 4.395, -3.395, 4.395, 0.08535, 4.395, 0.08535, -3.395, 4.218, -3.395, 1.275, -3.395, 0.08535, -3.395, 4.395, 0.518, 4.395, 4.395, 4.395, 4.395, 4.395, 0.518, -3.395, -3.395, 0.08535, -3.395, 0.08535, -3.395, -3.395, -3.395, 4.395, 4.395, 0.08535, 4.395, 0.08535, 4.395, 4.395, 4.395, -3.395, -2.561, -3.395, -3.395, -3.395, -3.395, -3.395, -2.561, -3.395, -3.395, 0.08535, -3.395, 0.08535, -3.395, -3.395, -3.395, -1.075, -3.395, 0.08535, -3.395, 0.08535, -3.395, -1.075, -3.395, -3.395, -3.395, -2.235, -3.395, -2.235, -3.395, -3.395, -3.395, -2.235, -3.395, -2.235, -3.395, -2.235, -3.395, -2.235, -3.395, 4.395, 0.518, 4.395, 0.518, 4.395, 0.518, 4.395, 0.518, 4.395, 0.518, 4.395, 0.518, 4.395, 0.518, 4.395, 0.518, 4.395, 0.518, 4.395, 0.518, 4.395, 0.518, 4.395, 0.518, -2.235, -3.395, -1.075, -3.395, -1.075, -3.395, -2.235, -3.395, -1.075, -3.395, -1.075, -3.395, -1.075, -3.395, -1.075, -3.395, 0.0, 0.0, 0.0, 0.0, 0.0, 0.0, 0.0, 0.0, 0.0, 0.0, 0.0, 0.0, 0.0, 0.0, 0.0, 0.0, 4.395, -3.395, 4.395, -3.395, 4.395, -3.395, 4.395, -3.395, 4.395, 0.518, 4.395, 0.518, 4.395, 0.518, 4.395, 0.518, 0.08535, -2.561, 3.49, -2.561, 0.1481, 0.518, 0.08535, 0.518, -3.395, 0.518, 0.08535, 0.518, 0.08535, 4.395, -3.395, 4.395, 0.08535, 0.518, 0.1481, 0.518, 4.395, 0.518, 4.395, 4.395, 0.08535, 4.395, -3.395, -2.561, 0.08535, -2.561, 0.08535, 0.518, -3.395, 0.518, -3.395, -3.395, 0.08535, -3.395, 0.08535, 0.518, -3.395, 0.518, -3.395, 0.518, -3.395, 4.395, -3.395, 4.395, -3.395, 0.518, 0.08535, 0.518, 0.08535, -3.395, 0.08535, -3.395, 0.08535, 0.518, 4.395, 4.395, 4.395, 4.395, 4.395, 4.395, 4.395, 4.395, -3.395, -3.395, -3.395, -3.395, -3.395, -3.395, -3.395, -3.395, -3.395, -3.395, -3.395, -3.395, -3.395, -3.395, -3.395, -3.395, 4.395, -2.561, 4.395, 0.518, 4.395, 0.518, 4.395, -2.561, 4.395, 0.518, 4.395, 4.395, 4.395, 4.395, 4.395, 0.518, 0.08535, -3.395, -3.395, -3.395, -3.395, -3.395, 0.08535, -3.395, 3.49, -2.561, 4.395, -3.395, 4.395, -3.395, 3.49, -2.561, -3.395, 4.395, 0.08535, 4.395, 0.08535, 4.395, -3.395, 4.395, 4.395, 4.395, 4.395, 0.518, 4.395, 0.518, 4.395, 4.395, -3.395, -3.395, -3.395, -3.395, -3.395, -3.395, -3.395, -3.395, 4.395, 0.518, 4.395, 0.518, 4.395, 0.518, 4.395, 0.518, 4.395, -3.395, 4.395, -3.395, 4.395, -3.395, 4.395, -3.395, 0.08535, -3.395, 4.395, -3.395, 4.395, -3.395, 0.08535, -3.395, -3.395, -3.395, 0.08535, -3.395, 0.08535, -3.395, -3.395, -3.395, -3.395, -3.395, -3.395, -3.395, -3.395, -3.395, -3.395, -3.395, 4.395, 0.518, 4.395, 0.518, 4.395, 0.518, 4.395, 0.518, 4.395, 0.518, 4.395, 0.518, 4.395, 0.518, 4.395, 0.518, -3.395, -3.395, -3.395, -3.395, -3.395, -3.395, -3.395, -3.395, 0.08535, -3.395, -3.395, -3.395, -3.395, -3.395, 0.08535, -3.395, 4.395, -3.395, 4.395, -3.395, 4.395, -3.395, 4.395, -3.395, 4.395, 0.518, 0.1481, 0.518, 0.1481, 0.518, 4.395, 0.518, 0.08535, -3.395, 0.08535, -3.395, 0.08535, -3.395, 0.08535, -3.395, 4.395, -3.395, 0.08535, -3.395, 0.08535, -3.395, 4.395, -3.395, -3.395, 4.395, -3.395, 0.518, -3.395, 0.518, -3.395, 4.395, -3.395, -2.561, -3.395, -3.395, -3.395, -3.395, -3.395, -2.561, -3.395, -3.395, -3.395, -3.395, -3.395, -3.395, -3.395, -3.395, -3.395, -3.395, -3.395, -3.395, -3.395, -3.395, -3.395, -3.395, -3.395, -3.395, -3.395, -3.395, -3.395, -3.395, -3.395, -3.395, -3.395, -2.561, -3.395, 0.518, -3.395, 0.518, -3.395, -2.561, 0.08535, 4.395, -3.395, 4.395, -3.395, 4.395, 0.08535, 4.395, 4.395, 4.395, 0.08535, 4.395, 0.08535, 4.395, 4.395, 4.395, 4.395, 4.395, 4.395, 4.395, 4.395, 4.395, 4.395, 4.395, -3.395, 4.395, -3.395, 4.395, -3.395, 4.395, -3.395, 4.395, 0.08535, 4.395, 4.395, 4.395, 4.395, 4.395, 0.08535, 4.395, -3.395, 4.395, -3.395, 4.395, -3.395, 4.395, -3.395, 4.395, -3.395, 4.395, -3.395, 4.395, -3.395, 4.395, -3.395, 4.395, 4.395, 4.395, 4.395, 4.395, 4.395, 4.395, 4.395, 4.395, -3.395, -3.395, -3.395, -2.561, -3.395, -2.561, -3.395, -3.395, -3.395, 0.518, -3.395, -2.561, -3.395, -2.561, -3.395, 0.518, 0.1481, 0.518, 3.49, -2.561, 3.49, -2.561, 0.1481, 0.518, 4.395, -3.395, 4.395, -2.561, 4.395, -2.561, 4.395, -3.395, -3.395, -3.395, 0.08535, -3.395, 0.08535, -2.561, -3.395, -2.561, 0.08535, -3.395, 4.395, -3.395, 3.49, -2.561, 0.08535, -2.561, -3.395, -3.395, -3.395, -3.395, -3.395, -3.395, -3.395, -3.395, 0.08535, 0.518, 0.08535, 0.518, 0.08535, 0.518, 0.08535, 0.518, -3.395, -3.395, -3.395, -3.395, -3.395, -3.395, -3.395, -3.395, 4.395, 0.518, 4.395, 0.518, 4.395, 0.518, 4.395, 0.518, -1.075, -3.395, 0.08535, -3.395, 0.08535, -3.395, -1.075, -3.395])
me_plano.materials.append(mat_concreto)
me_plano.materials.append(mat_techo)
me_plano.materials.append(mat_puerta)
me_plano.materials.append(mat_ventana)
me_plano.update()
me_plano.normals_split_custom_set([tuple(v) for v in zip(*[iter([1.925e-06, -0.9942, -0.1074, 1.438e-06, -0.9942, -0.1074, 2.877e-06, -0.9942, -0.1074, 2.887e-06, -0.9942, -0.1074, 0.0, 0.0, 1.0, -2.859e-08, 0.0, 1.0, -5.717e-08, 0.0, 1.0, 0.0, 0.0, 1.0, 0.0, -1.0, 0.0, 0.0, -1.0, 0.0, 0.0, -1.0, 0.0, 0.0, -1.0, 0.0, 3.439e-10, 0.0, 1.0, 3.439e-10, 0.0, 1.0, 3.439e-10, 0.0, 1.0, 3.439e-10, 0.0, 1.0, 0.0, 0.0, 1.0, -3.213e-07, 0.0, 1.0, -2.859e-08, 0.0, 1.0, 0.0, 0.0, 1.0, 1.0, 0.0, 0.0, 1.0, 0.0, 0.0, 1.0, -2.429e-07, -1.412e-08, 1.0, -1.214e-07, -7.06e-09, 0.0, 0.0, -1.0, 0.0, 0.0, -1.0, 0.0, 0.0, -1.0, 0.0, 0.0, -1.0, 0.0, 0.0, -1.0, 0.0, 0.0, -1.0, 0.0, 0.0, -1.0, 0.0, 0.0, -1.0, 0.0, -0.9942, -0.1074, 0.0, -0.9942, -0.1074, 0.0, -0.9942, -0.1074, 0.0, -0.9942, -0.1074, -1.0, 5.914e-08, 0.0, -1.0, -4.653e-08, 0.0, -1.0, -1.986e-07, 0.0, -1.0, -9.932e-08, 0.0, -3.213e-07, 0.0, 1.0, -4.284e-07, 0.0, 1.0, 0.0, 0.0, 1.0, 0.0, 0.0, 1.0, 3.916e-08, 0.0, 1.0, 5.874e-08, 0.0, 1.0, -4.087e-09, 0.0, 1.0, -3.063e-08, 0.0, 1.0, -2.859e-08, 0.0, 1.0, 0.0, 0.0, -1.0, 0.0, 0.0, -1.0, 0.0, 0.0, -1.0, 0.0, 0.0, -1.0, -1.0, -9.932e-08, 0.0, -1.0, -1.986e-07, 0.0, -1.0, -2.196e-07, -2.197e-08, -1.0, -3.08e-07, -2.014e-08, 0.0, -1.0, 0.0, 0.0, -1.0, 0.0, 0.0, -1.0, 8.372e-08, 2.486e-06, -1.0, 4.186e-08, -1.0, -3.08e-07, -2.014e-08, -1.0, -2.196e-07, -2.197e-08, -1.0, -4.392e-07, -4.394e-08, -1.0, -6.282e-07, -4.002e-08, 0.0, 0.0, -1.0, 0.0, 0.0, -1.0, 0.0, 0.0, -1.0, 0.0, 0.0, -1.0, 1.0, -1.214e-07, -7.06e-09, 1.0, -2.429e-07, -1.412e-08, 1.0, -4.858e-07, -2.824e-08, 1.0, -4.858e-07, -2.824e-08, 0.0, 0.0, -1.0, 0.0, 0.0, -1.0, 0.0, 0.0, -1.0, 0.0, 0.0, -1.0, 0.0, -0.9942, -0.1074, 0.0, -0.9942, -0.1074, 0.0, -0.9942, -0.1074, 0.0, -0.9942, -0.1074, 0.0, 0.0, 1.0, -1.022e-06, 0.0, 1.0, -3.213e-07, 0.0, 1.0, 0.0, 0.0, 1.0, 2.486e-06, -1.0, 4.186e-08, 0.0, -1.0, 8.372e-08, 0.0, -1.0, 1.674e-07, 0.0, -1.0, 1.674e-07, 0.0, -1.0, 1.674e-07, 0.0, -1.0, 1.674e-07, 0.0, -1.0, 1.674e-07, 0.0, -1.0, 1.674e-07, 1.0, 1.309e-07, 0.0, 1.0, 1.309e-07, 0.0, 1.0, 0.0, 0.0, 1.0, 0.0, 0.0, -1.022e-06, 0.0, 1.0, -2.043e-06, 0.0, 1.0, -4.284e-07, 0.0, 1.0, -3.213e-07, 0.0, 1.0, 0.0, 0.0, -1.0, 0.0, 0.0, -1.0, 0.0, 0.0, -1.0, 0.0, 0.0, -1.0, -1.0, -2.429e-07, -1.412e-08, -1.0, -3.197e-07, -1.621e-08, -1.0, -6.289e-07, -3.214e-08, -1.0, -4.858e-07, -2.824e-08, 0.0, -1.0, 0.0, 0.0, -1.0, 0.0, 2.486e-06, -1.0, 4.186e-08, 4.971e-06, -1.0, 0.0, -1.0, 0.0, 0.0, -1.0, 0.0, 0.0, -1.0, -3.197e-07, -1.621e-08, -1.0, -2.429e-07, -1.412e-08, -1.0, 1.309e-07, 0.0, -1.0, 1.479e-07, 0.0, -1.0, 0.0, 0.0, -1.0, 0.0, 0.0, 1.0, -7.053e-08, 0.0, 1.0, 0.0, 0.0, 1.0, -1.214e-07, -7.06e-09, 1.0, 0.0, 0.0, 1.0, 6.726e-09, 0.0, 1.0, 1.345e-08, 0.0, 1.0, 2.69e-08, 0.0, 1.0, 1.345e-08, 0.0, 1.0, -1.239e-08, 0.0, 1.0, -2.478e-08, 0.0, 1.0, -2.478e-08, 0.0, 1.0, -1.324e-08, 0.0, 0.0, 0.0, 1.0, 0.0, 0.0, 1.0, 0.0, 0.0, 1.0, 0.0, 0.0, 1.0, 1.0, 0.0, 0.0, 1.0, -1.214e-07, -7.06e-09, 1.0, 0.0, 0.0, 1.0, 0.0, 0.0, 4.971e-06, -1.0, 0.0, 2.486e-06, -1.0, 4.186e-08, 9.943e-06, -1.0, 0.0, 9.943e-06, -1.0, 0.0, -2.859e-08, 0.0, 1.0, -3.063e-08, 0.0, 1.0, -1.143e-07, 0.0, 1.0, -5.717e-08, 0.0, 1.0, -6.992e-08, -0.9942, -0.1074, -2.331e-08, -0.9942, -0.1074, -3.496e-08, -0.9942, -0.1074, -6.992e-08, -0.9942, -0.1074, -1.0, -2.71e-07, 0.0, -1.0, -2.71e-07, 0.0, -1.0, -2.71e-07, 0.0, -1.0, -2.71e-07, 0.0, 0.0, 0.1074, -0.9942, 0.0, 0.1074, -0.9942, 0.0, 0.1074, -0.9942, 0.0, 0.1074, -0.9942, 0.0, -0.9942, -0.1074, 1.966e-06, -0.9942, -0.1074, 1.36e-06, -0.9942, -0.1074, 0.0, -0.9942, -0.1074, -2.331e-08, -0.9942, -0.1074, 0.0, -0.9942, -0.1074, 0.0, -0.9942, -0.1074, 0.0, -0.9942, -0.1074, 0.0, 0.1074, -0.9942, 0.0, 0.1074, -0.9942, 0.0, 0.1074, -0.9942, 0.0, 0.1074, -0.9942, 0.0, -0.9942, -0.1074, 0.0, -0.9942, -0.1074, 0.0, -0.9942, -0.1074, 0.0, -0.9942, -0.1074, 4.671e-06, -0.9942, -0.1074, 0.0, -0.9942, -0.1074, 0.0, -0.9942, -0.1074, 7.007e-06, -0.9942, -0.1074, 0.0, -0.9942, -0.1074, 0.0, -0.9942, -0.1074, 0.0, -0.9942, -0.1074, 0.0, -0.9942, -0.1074, 7.007e-06, -0.9942, -0.1074, 4.671e-06, -0.9942, -0.1074, 7.007e-06, -0.9942, -0.1074, 7.007e-06, -0.9942, -0.1074, 0.0, -0.9942, -0.1074, 0.0, -0.9942, -0.1074, 0.0, -0.9942, -0.1074, 0.0, -0.9942, -0.1074, 1.966e-06, -0.9942, -0.1074, 3.056e-06, -0.9942, -0.1074, 3.056e-06, -0.9942, -0.1074, 2.949e-06, -0.9942, -0.1074, -2.331e-08, -0.9942, -0.1074, 0.0, -0.9942, -0.1074, 0.0, -0.9942, -0.1074, -3.496e-08, -0.9942, -0.1074, 1.925e-06, -0.9942, -0.1074, 7.007e-06, -0.9942, -0.1074, 7.007e-06, -0.9942, -0.1074, 1.438e-06, -0.9942, -0.1074, -1.0, -7.326e-08, 0.0, -1.0, -7.326e-08, 0.0, -1.0, -7.326e-08, 0.0, -1.0, -7.326e-08, 0.0, 0.0, -0.9942, -0.1074, 0.0, -0.9942, -0.1074, 0.0, -0.9942, -0.1074, 0.0, -0.9942, -0.1074, 2.915e-06, -0.9942, -0.1074, 1.925e-06, -0.9942, -0.1074, 2.887e-06, -0.9942, -0.1074, 2.915e-06, -0.9942, -0.1074, 0.0, -0.9942, -0.1074, 0.0, -0.9942, -0.1074, 0.0, -0.9942, -0.1074, 0.0, -0.9942, -0.1074, 1.966e-06, -0.9942, -0.1074, 2.949e-06, -0.9942, -0.1074, 2.72e-06, -0.9942, -0.1074, 1.36e-06, -0.9942, -0.1074, 0.0, 0.0, 1.0, 0.0, 0.0, 1.0, 0.0, 0.0, 1.0, 0.0, 0.0, 1.0, 5.874e-08, 0.0, 1.0, 3.916e-08, 0.0, 1.0, 1.175e-07, 0.0, 1.0, 1.175e-07, 0.0, 1.0, -1.068e-06, -1.0, 0.0, -1.068e-06, -1.0, 0.0, -3.56e-07, -1.0, 0.0, -5.34e-07, -1.0, 0.0, 3.056e-06, -0.9942, -0.1074, 2.915e-06, -0.9942, -0.1074, 2.915e-06, -0.9942, -0.1074, 3.056e-06, -0.9942, -0.1074, 4.671e-06, -0.9942, -0.1074, 0.0, -0.9942, -0.1074, 0.0, -0.9942, -0.1074, 0.0, -0.9942, -0.1074, 4.971e-06, -1.0, 0.0, 4.971e-06, -1.0, 0.0, 9.943e-06, -1.0, 0.0, 9.943e-06, -1.0, 0.0, -1.0, 0.0, 0.0, -1.0, 0.0, 0.0, -1.0, 0.0, 0.0, -1.0, 0.0, 0.0, 1.0, 0.0, 0.0, 1.0, -1.239e-08, 0.0, 1.0, -1.324e-08, 0.0, 1.0, 0.0, 0.0, 1.0, 0.0, 0.0, 1.0, 6.726e-09, 0.0, 1.0, 1.345e-08, 0.0, 1.0, 0.0, 0.0, 1.0, -1.058e-07, 0.0, 1.0, -7.053e-08, 0.0, 1.0, 0.0, 0.0, 1.0, 0.0, 0.0, 0.0, -1.0, 0.0, 0.0, -1.0, 0.0, 4.971e-06, -1.0, 0.0, 4.971e-06, -1.0, 0.0, -1.0, -3.197e-07, -1.621e-08, -1.0, -3.08e-07, -2.014e-08, -1.0, -6.282e-07, -4.002e-08, -1.0, -6.289e-07, -3.214e-08, -1.0, 0.0, 0.0, -1.0, -9.932e-08, 0.0, -1.0, -3.08e-07, -2.014e-08, -1.0, -3.197e-07, -1.621e-08, -1.0, 1.479e-07, 0.0, -1.0, 5.914e-08, 0.0, -1.0, -9.932e-08, 0.0, -1.0, 0.0, 0.0, 0.0, -1.0, 0.0, 0.0, -1.0, 0.0, 0.0, -1.0, 0.0, 0.0, -1.0, 0.0, -1.0, 0.0, 0.0, -1.0, 0.0, 0.0, -1.0, 1.585e-07, 0.0, -1.0, 1.479e-07, 0.0, 1.0, 0.0, 0.0, 1.0, 0.0, 0.0, 1.0, 0.0, 0.0, 1.0, 0.0, 0.0, 0.0, 1.0, -4.371e-08, 0.0, 0.0, -4.371e-08, 4.777e-05, 1.0, -4.371e-08, 0.0, 0.0, -4.371e-08, -4.371e-08, 1.0, -4.371e-08, 0.0, 0.0, -4.371e-08, -4.8e-05, 1.0, -4.371e-08, 0.0, 0.0, -4.371e-08, 1.0, 0.0, 0.0, 1.0, 0.0, 0.0, 1.0, 0.0, 0.0, 1.0, 0.0, 0.0, -1.0, 0.0, 0.0, -1.0, 0.0, 0.0, -1.0, 1.479e-07, 0.0, -1.0, 1.309e-07, 0.0, 0.0, 0.0, -1.0, 0.0, 0.0, -1.0, 0.0, 0.0, -1.0, 0.0, 0.0, -1.0, -8.248e-07, 0.0, 1.0, -1.65e-06, 0.0, 1.0, -2.225e-06, 0.0, 1.0, -1.113e-06, 0.0, 1.0, 1.0, 0.0, 0.0, 1.0, 0.0, 0.0, 1.0, 1.309e-07, 0.0, 1.0, 1.309e-07, 0.0, 0.0, 0.0, 1.0, -8.248e-07, 0.0, 1.0, -1.113e-06, 0.0, 1.0, 0.0, 0.0, 1.0, 0.0, 0.0, -1.0, 0.0, 0.0, -1.0, 0.0, 0.0, -1.0, 0.0, 0.0, -1.0, -1.0, 0.0, 0.0, -1.0, 0.0, 0.0, -1.0, 1.521e-07, 0.0, -1.0, 1.585e-07, 0.0, 0.0, 1.0, -4.371e-08, 0.0, 0.0, -4.371e-08, 4.777e-05, 1.0, -4.371e-08, 0.0, 0.0, -4.371e-08, -4.688e-05, 1.0, -4.371e-08, 0.0, 0.0, -4.371e-08, 1.13e-06, 1.0, -4.371e-08, 0.0, 0.0, -4.371e-08, -4.688e-05, 1.0, -4.371e-08, 0.0, 0.0, -4.371e-08, 1.13e-06, 1.0, -4.371e-08, 0.0, 0.0, -4.371e-08, 5.194e-07, 1.0, -4.371e-08, 0.0, 0.0, -4.371e-08, -4.749e-05, 1.0, -4.371e-08, 0.0, 0.0, -4.371e-08, 4.777e-05, 1.0, -4.371e-08, 0.0, 0.0, -4.371e-08, 0.0, 1.0, -4.371e-08, 0.0, 0.0, -4.371e-08, -4.8e-05, 1.0, -4.371e-08, 0.0, 0.0, -4.371e-08, -4.371e-08, 1.0, -4.371e-08, 0.0, 0.0, -4.371e-08, 4.777e-05, 1.0, -4.371e-08, 0.0, 0.0, -4.371e-08, 0.0, 1.0, -4.371e-08, 0.0, 0.0, -4.371e-08, -4.8e-05, 1.0, -4.371e-08, 0.0, 0.0, -4.371e-08, -4.371e-08, 1.0, -4.371e-08, 0.0, 0.0, -4.371e-08, 5.194e-07, 1.0, -4.371e-08, 0.0, 0.0, -4.371e-08, -4.749e-05, 1.0, -4.371e-08, 0.0, 0.0, -4.371e-08, -4.8e-05, 1.0, -4.371e-08, 0.0, 0.0, -4.371e-08, -4.371e-08, 1.0, -4.371e-08, 0.0, 0.0, -4.371e-08, 4.777e-05, 1.0, -4.371e-08, 0.0, 0.0, -4.371e-08, 0.0, 1.0, -4.371e-08, 0.0, 0.0, -4.371e-08, -4.371e-08, 1.0, -4.371e-08, 0.0, 0.0, -4.371e-08, -4.8e-05, 1.0, -4.371e-08, 0.0, 0.0, -4.371e-08, 1.0, 0.0, 0.0, 1.0, 0.0, 0.0, 1.0, 0.0, 0.0, 1.0, 0.0, 0.0, 1.118e-06, 1.0, 0.0, 5.59e-07, 1.0, 0.0, 5.59e-07, 1.0, 0.0, 1.118e-06, 1.0, 0.0, -4.371e-08, 1.0, -4.371e-08, 0.0, 0.0, -4.371e-08, -4.8e-05, 1.0, -4.371e-08, 0.0, 0.0, -4.371e-08, -4.688e-05, 1.0, -4.371e-08, 0.0, 0.0, -4.371e-08, 1.13e-06, 1.0, -4.371e-08, 0.0, 0.0, -4.371e-08, 0.0, 1.0, -4.371e-08, 0.0, 0.0, -4.371e-08, 4.777e-05, 1.0, -4.371e-08, 0.0, 0.0, -4.371e-08, 5.194e-07, 1.0, -4.371e-08, 0.0, 0.0, -4.371e-08, -4.749e-05, 1.0, -4.371e-08, 0.0, 0.0, -4.371e-08, 3.272e-07, 0.0, 1.0, 3.272e-07, 0.0, 1.0, 1.636e-07, 0.0, 1.0, 1.636e-07, 0.0, 1.0, 0.0, 0.0, 1.0, 0.0, 0.0, 1.0, 0.0, 0.0, 1.0, 0.0, 0.0, 1.0, -2.537e-07, -1.0, 0.0, -2.537e-07, -1.0, 0.0, -2.537e-07, -1.0, 0.0, -2.537e-07, -1.0, 0.0, 0.0, 1.0, 0.0, 0.0, 1.0, 0.0, 0.0, 1.0, 0.0, 0.0, 1.0, 0.0, -1.0, 0.0, 0.0, -1.0, 0.0, 0.0, -1.0, 0.0, 0.0, -1.0, 0.0, 0.0, -2.537e-07, -1.0, 0.0, 0.0, -1.0, 0.0, 0.0, -1.0, 0.0, -2.537e-07, -1.0, 0.0, -1.12e-06, -1.0, 0.0, -1.12e-06, -1.0, 0.0, -1.12e-06, -1.0, 0.0, -1.12e-06, -1.0, 0.0, 1.0, -7.053e-08, 0.0, 1.0, -1.058e-07, 0.0, 1.0, -2.116e-07, 0.0, 1.0, -2.116e-07, 0.0, 9.56e-08, 0.0, -1.0, 9.56e-08, 0.0, -1.0, 9.56e-08, 0.0, -1.0, 9.56e-08, 0.0, -1.0, -1.0, 4.232e-07, 0.0, -1.0, 4.232e-07, 0.0, -1.0, 4.232e-07, 0.0, -1.0, 4.232e-07, 0.0, 1.377e-07, 0.9954, 0.09627, 1.377e-07, 0.9954, 0.09627, 1.377e-07, 0.9954, 0.09627, 1.377e-07, 0.9954, 0.09627, 1.402e-07, 1.0, 0.0, 1.402e-07, 1.0, 0.0, 1.402e-07, 1.0, 0.0, 1.402e-07, 1.0, 0.0, -3.063e-08, 0.0, 1.0, -4.087e-09, 0.0, 1.0, -8.174e-09, 0.0, 1.0, -8.174e-09, 0.0, 1.0, -1.24e-10, 0.0, -1.0, -1.24e-10, 0.0, -1.0, -1.24e-10, 0.0, -1.0, -1.24e-10, 0.0, -1.0, 1.0, 0.0, 0.0, 1.0, 0.0, 0.0, 1.0, 0.0, 0.0, 1.0, 0.0, 0.0, -1.0, 0.0, 0.0, -1.0, 0.0, 0.0, -1.0, 0.0, 0.0, -1.0, 0.0, 0.0, -1.0, -4.473e-06, -5.089e-07, -1.0, -4.473e-06, -5.089e-07, -1.0, -4.473e-06, -5.089e-07, -1.0, -4.473e-06, -5.089e-07, 5.59e-07, 1.0, 0.0, 0.0, 1.0, 0.0, 0.0, 1.0, 0.0, 5.59e-07, 1.0, 0.0, 0.0, 1.0, 0.0, 0.0, 1.0, 0.0, 0.0, 1.0, 0.0, 0.0, 1.0, 0.0, 0.0, -1.0, 0.0, 0.0, -1.0, 0.0, 0.0, -1.0, 0.0, 0.0, -1.0, 0.0, 0.0, -1.0, 0.0, -2.537e-07, -1.0, 0.0, -2.537e-07, -1.0, 0.0, 0.0, -1.0, 0.0, 1.636e-07, 0.0, 1.0, 1.636e-07, 0.0, 1.0, 0.0, 0.0, 1.0, 0.0, 0.0, 1.0, 0.0, 0.0, 1.0, 0.0, 0.0, 1.0, 0.0, 0.0, 1.0, 0.0, 0.0, 1.0, -4.371e-08, 1.0, -4.371e-08, 0.0, 0.0, -4.371e-08, -4.8e-05, 1.0, -4.371e-08, 0.0, 0.0, -4.371e-08, -4.371e-08, 1.0, -4.371e-08, 0.0, 0.0, -4.371e-08, -4.8e-05, 1.0, -4.371e-08, 0.0, 0.0, -4.371e-08, -4.8e-05, 1.0, -4.371e-08, 0.0, 0.0, -4.371e-08, -4.371e-08, 1.0, -4.371e-08, 0.0, 0.0, -4.371e-08, -4.8e-05, 1.0, -4.371e-08, 0.0, 0.0, -4.371e-08, -4.371e-08, 1.0, -4.371e-08, 0.0, 0.0, -4.371e-08, -4.371e-08, 1.0, -4.371e-08, 0.0, 0.0, -4.371e-08, -4.8e-05, 1.0, -4.371e-08, 0.0, 0.0, -4.371e-08, -4.371e-08, 1.0, -4.371e-08, 0.0, 0.0, -4.371e-08, -4.8e-05, 1.0, -4.371e-08, 0.0, 0.0, -4.371e-08, -4.8e-05, 1.0, -4.371e-08, 0.0, 0.0, -4.371e-08, -4.371e-08, 1.0, -4.371e-08, 0.0, 0.0, -4.371e-08, -4.8e-05, 1.0, -4.371e-08, 0.0, 0.0, -4.371e-08, -4.371e-08, 1.0, -4.371e-08, 0.0, 0.0, -4.371e-08, -4.8e-05, 1.0, -4.371e-08, 0.0, 0.0, -4.371e-08, -4.371e-08, 1.0, -4.371e-08, 0.0, 0.0, -4.371e-08, -4.8e-05, 1.0, -4.371e-08, 0.0, 0.0, -4.371e-08, -4.371e-08, 1.0, -4.371e-08, 0.0, 0.0, -4.371e-08, -4.371e-08, 1.0, -4.371e-08, 0.0, 0.0, -4.371e-08, -4.8e-05, 1.0, -4.371e-08, 0.0, 0.0, -4.371e-08, -4.371e-08, 1.0, -4.371e-08, 0.0, 0.0, -4.371e-08, -4.8e-05, 1.0, -4.371e-08, 0.0, 0.0, -4.371e-08, -5.34e-07, -1.0, 0.0, -3.56e-07, -1.0, 0.0, 0.0, -1.0, 0.0, 0.0, -1.0, 0.0, 0.0, -1.0, 0.0, 0.0, -1.0, 0.0, 0.0, -1.0, 0.0, 0.0, -1.0, 0.0, 0.0, 0.0, 1.0, 0.0, 0.0, 1.0, 0.0, 0.0, 1.0, 0.0, 0.0, 1.0, 0.0, 0.0, 1.0, 0.0, 0.0, 1.0, 0.0, 0.0, 1.0, 0.0, 0.0, 1.0, -3.56e-07, -1.0, 0.0, 0.0, -1.0, 0.0, 0.0, -1.0, 0.0, 0.0, -1.0, 0.0, 0.0, -1.0, 0.0, 0.0, -1.0, 0.0, 0.0, -1.0, 0.0, 0.0, -1.0, 0.0, -1.0, 0.0, 0.0, -1.0, 0.0, 0.0, -1.0, 0.0, 0.0, -1.0, 0.0, 0.0, 0.0, 0.0, 1.0, 0.0, 0.0, 1.0, 0.0, 0.0, 1.0, 0.0, 0.0, 1.0, -1.0, 1.479e-07, 0.0, -1.0, 1.585e-07, 0.0, -1.0, 5.914e-08, 0.0, -1.0, 1.479e-07, 0.0, 1.0, 0.0, 0.0, 1.0, 0.0, 0.0, 1.0, 6.726e-09, 0.0, 1.0, 0.0, 0.0, 0.0, 0.0, 1.0, 0.0, 0.0, 1.0, 0.0, 0.0, 1.0, 0.0, 0.0, 1.0, 0.0, 0.0, 1.0, 0.0, 0.0, 1.0, 0.0, 0.0, 1.0, 0.0, 0.0, 1.0, 1.0, 0.0, 0.0, 1.0, 0.0, 0.0, 1.0, 1.345e-08, 0.0, 1.0, 6.726e-09, 0.0, -1.0, 1.309e-07, 0.0, -1.0, 1.479e-07, 0.0, -1.0, 1.479e-07, 0.0, -1.0, 1.309e-07, 0.0, 0.0, 0.0, -1.0, 0.0, 0.0, -1.0, 0.0, 0.0, -1.0, 0.0, 0.0, -1.0, -1.113e-06, 0.0, 1.0, -2.225e-06, 0.0, 1.0, -2.043e-06, 0.0, 1.0, -1.022e-06, 0.0, 1.0, 1.0, 1.309e-07, 0.0, 1.0, 1.309e-07, 0.0, 1.0, 1.309e-07, 0.0, 1.0, 1.309e-07, 0.0, 0.0, 0.0, 1.0, -1.113e-06, 0.0, 1.0, -1.022e-06, 0.0, 1.0, 0.0, 0.0, 1.0, 0.0, 0.0, -1.0, 0.0, 0.0, -1.0, 0.0, 0.0, -1.0, 0.0, 0.0, -1.0, -1.0, 1.585e-07, 0.0, -1.0, 1.521e-07, 0.0, -1.0, -4.653e-08, 0.0, -1.0, 5.914e-08, 0.0, 0.0, 0.0, 1.0, 0.0, 0.0, 1.0, 0.0, 0.0, 1.0, 0.0, 0.0, 1.0, 0.0, 0.0, 1.0, 0.0, 0.0, 1.0, 0.0, 0.0, 1.0, 0.0, 0.0, 1.0, 0.0, 0.0, 1.0, 0.0, 0.0, 1.0, 0.0, 0.0, 1.0, 0.0, 0.0, 1.0, 1.0, 0.0, 0.0, 1.0, 0.0, 0.0, 1.0, 0.0, 0.0, 1.0, 0.0, 0.0, 0.0, 1.0, 0.0, 0.0, 1.0, 0.0, 0.0, 1.0, 0.0, 0.0, 1.0, 0.0, 0.0, -1.0, 0.0, 0.0, -1.0, 0.0, 0.0, -1.0, 0.0, 0.0, -1.0, 0.0, 1.0, 3.212e-07, 0.0, 1.0, 3.212e-07, 0.0, 1.0, 3.212e-07, 0.0, 1.0, 3.212e-07, 0.0, 0.0, 0.0, 1.0, 0.0, 0.0, 1.0, 0.0, 0.0, 1.0, 0.0, 0.0, 1.0, -1.0, 0.0, 0.0, -1.0, 0.0, 0.0, -1.0, 0.0, 0.0, -1.0, 0.0, 0.0, 0.0, 1.0, 0.0, 0.0, 1.0, 0.0, 0.0, 1.0, 0.0, 0.0, 1.0, 0.0, 0.0, -1.0, 0.0, 0.0, -1.0, 0.0, 0.0, -1.0, 0.0, 0.0, -1.0, 0.0, 0.0, 0.9942, 0.1074, -4.64e-06, 0.9942, 0.1074, -4.577e-06, 0.9942, 0.1074, 0.0, 0.9942, 0.1074, 0.0, 0.9942, 0.1074, 3.679e-08, 0.9942, 0.1074, 7.358e-08, 0.9942, 0.1074, 0.0, 0.9942, 0.1074, -4.849e-06, 0.9942, 0.1074, -4.849e-06, 0.9942, 0.1074, -1.969e-06, 0.9942, 0.1074, -2.498e-06, 0.9942, 0.1074, -1.595e-06, 0.9942, 0.1074, -2.498e-06, 0.9942, 0.1074, 0.0, 0.9942, 0.1074, -1.525e-06, 0.9942, 0.1074, -2.498e-06, 0.9942, 0.1074, -1.969e-06, 0.9942, 0.1074, 3.679e-08, 0.9942, 0.1074, 0.0, 0.9942, 0.1074, 0.0, 0.9942, 0.1074, -1.481e-06, 0.9942, 0.1074, -4.849e-06, 0.9942, 0.1074, -2.498e-06, 0.9942, 0.1074, -1.595e-06, 0.9942, 0.1074, 0.0, 0.9942, 0.1074, 0.0, 0.9942, 0.1074, 0.0, 0.9942, 0.1074, 0.0, 0.9942, 0.1074, -1.595e-06, 0.9942, 0.1074, -1.525e-06, 0.9942, 0.1074, -3.05e-06, 0.9942, 0.1074, -3.191e-06, 0.9942, 0.1074, 0.0, 0.9942, 0.1074, 0.0, 0.9942, 0.1074, 0.0, 0.9942, 0.1074, 0.0, 0.9942, 0.1074, 1.0, 1.572e-06, 0.0, 1.0, 1.572e-06, 0.0, 1.0, 9.549e-07, 0.0, 1.0, 9.549e-07, 0.0, -1.0, -3.663e-08, 0.0, -1.0, -3.663e-08, 0.0, -1.0, -3.663e-08, 0.0, -1.0, -3.663e-08, 0.0, 1.0, -1.67e-06, 0.0, 1.0, -5.25e-07, 0.0, 1.0, -5.25e-07, 0.0, 1.0, -1.67e-06, 0.0, 1.0, 0.0, 0.0, 1.0, 0.0, 0.0, 1.0, 0.0, 0.0, 1.0, 0.0, 0.0, 1.0, 1.094e-06, 0.0, 1.0, 1.572e-06, 0.0, 1.0, 1.572e-06, 0.0, 1.0, 1.094e-06, 0.0, -4.64e-06, 0.9942, 0.1074, -1.137e-06, 0.9942, 0.1074, -9.686e-07, 0.9942, 0.1074, -4.577e-06, 0.9942, 0.1074, -4.849e-06, 0.9942, 0.1074, -4.64e-06, 0.9942, 0.1074, 0.0, 0.9942, 0.1074, 0.0, 0.9942, 0.1074, -1.525e-06, 0.9942, 0.1074, 0.0, 0.9942, 0.1074, 0.0, 0.9942, 0.1074, -1.515e-06, 0.9942, 0.1074, 0.0, 0.9942, 0.1074, 3.679e-08, 0.9942, 0.1074, 0.0, 0.9942, 0.1074, 0.0, 0.9942, 0.1074, 0.0, -0.1074, 0.9942, 0.0, -0.1074, 0.9942, 0.0, -0.1074, 0.9942, 0.0, -0.1074, 0.9942, -1.52e-08, -0.1074, 0.9942, -7.602e-09, -0.1074, 0.9942, -7.602e-09, -0.1074, 0.9942, -1.52e-08, -0.1074, 0.9942, 2.368e-06, -0.1074, 0.9942, 2.368e-06, -0.1074, 0.9942, 0.0, -0.1074, 0.9942, 0.0, -0.1074, 0.9942, 2.368e-06, -0.1074, 0.9942, 2.368e-06, -0.1074, 0.9942, 2.368e-06, -0.1074, 0.9942, 2.368e-06, -0.1074, 0.9942, -2.947e-07, -0.1074, 0.9942, 2.368e-06, -0.1074, 0.9942, 2.368e-06, -0.1074, 0.9942, -2.947e-07, -0.1074, 0.9942, 0.0, -0.1074, 0.9942, 0.0, -0.1074, 0.9942, 0.0, -0.1074, 0.9942, 0.0, -0.1074, 0.9942, -7.602e-09, -0.1074, 0.9942, -7.602e-09, -0.1074, 0.9942, 0.0, -0.1074, 0.9942, 0.0, -0.1074, 0.9942, 1.0, 1.094e-06, 0.0, 1.0, 1.094e-06, 0.0, 1.0, 0.0, 0.0, 1.0, 0.0, 0.0, 1.0, -1.67e-06, 0.0, 1.0, -1.67e-06, 0.0, 1.0, -1.172e-06, 0.0, 1.0, -1.172e-06, 0.0, 0.0, 0.9942, 0.1074, 0.0, 0.9942, 0.1074, 0.0, 0.9942, 0.1074, 0.0, 0.9942, 0.1074, 1.0, 5.723e-09, 0.0, 1.0, 5.723e-09, 0.0, 1.0, 1.145e-08, 0.0, 1.0, 1.145e-08, 0.0, 3.679e-08, 0.9942, 0.1074, -1.969e-06, 0.9942, 0.1074, 1.472e-07, 0.9942, 0.1074, 7.358e-08, 0.9942, 0.1074, 0.0, 0.9942, 0.1074, 0.0, 0.9942, 0.1074, 0.0, 0.9942, 0.1074, 0.0, 0.9942, 0.1074, -4.64e-06, 0.9942, 0.1074, -4.64e-06, 0.9942, 0.1074, -4.577e-06, 0.9942, 0.1074, -4.577e-06, 0.9942, 0.1074, -1.0, 2.905e-06, 0.0, -1.0, 2.188e-06, 0.0, -1.0, 2.188e-06, 0.0, -1.0, 2.905e-06, 0.0, -1.0, 0.0, 0.0, -1.0, -5.494e-07, 0.0, -1.0, -5.494e-07, 0.0, -1.0, 0.0, 0.0, -1.0, -5.494e-07, 0.0, -1.0, -5.494e-07, 0.0, -1.0, -1.099e-06, 0.0, -1.0, -1.099e-06, 0.0, -9.686e-07, 0.9942, 0.1074, -1.137e-06, 0.9942, 0.1074, -2.274e-06, 0.9942, 0.1074, -1.937e-06, 0.9942, 0.1074, -2.947e-07, -0.1074, 0.9942, -2.947e-07, -0.1074, 0.9942, -5.893e-07, -0.1074, 0.9942, -5.893e-07, -0.1074, 0.9942, -1.481e-06, 0.9942, 0.1074, -1.595e-06, 0.9942, 0.1074, -3.191e-06, 0.9942, 0.1074, -2.962e-06, 0.9942, 0.1074, 0.0, 0.1074, -0.9942, 0.0, 0.1074, -0.9942, 0.0, 0.1074, -0.9942, 0.0, 0.1074, -0.9942, 0.0, 0.1074, -0.9942, 0.0, 0.1074, -0.9942, 0.0, 0.1074, -0.9942, 0.0, 0.1074, -0.9942, 0.0, 0.1074, -0.9942, 0.0, 0.1074, -0.9942, 0.0, 0.1074, -0.9942, 0.0, 0.1074, -0.9942, 0.0, 0.1074, -0.9942, 0.0, 0.1074, -0.9942, 0.0, 0.1074, -0.9942, 0.0, 0.1074, -0.9942, 0.0, 0.9942, 0.1074, 0.0, 0.9942, 0.1074, 0.0, 0.9942, 0.1074, 0.0, 0.9942, 0.1074, -1.0, 2.905e-06, 0.0, -1.0, 2.905e-06, 0.0, -1.0, 1.432e-06, 0.0, -1.0, 1.432e-06, 0.0, -3.05e-06, 0.9942, 0.1074, -1.525e-06, 0.9942, 0.1074, -1.515e-06, 0.9942, 0.1074, -3.031e-06, 0.9942, 0.1074, 0.0, 0.9942, 0.1074, 0.0, 0.9942, 0.1074, 0.0, 0.9942, 0.1074, 0.0, 0.9942, 0.1074, -1.137e-06, 0.9942, 0.1074, -1.481e-06, 0.9942, 0.1074, -2.962e-06, 0.9942, 0.1074, -2.274e-06, 0.9942, 0.1074, -1.0, 2.188e-06, 0.0, -1.0, 0.0, 0.0, -1.0, 0.0, 0.0, -1.0, 2.188e-06, 0.0, -1.969e-06, 0.9942, 0.1074, -4.849e-06, 0.9942, 0.1074, 0.0, 0.9942, 0.1074, 0.0, 0.9942, 0.1074, 1.0, 5.723e-09, 0.0, 1.0, 0.0, 0.0, 1.0, 0.0, 0.0, 1.0, 5.723e-09, 0.0, -1.137e-06, 0.9942, 0.1074, -4.64e-06, 0.9942, 0.1074, -4.849e-06, 0.9942, 0.1074, -1.481e-06, 0.9942, 0.1074, -4.64e-06, 0.9942, 0.1074, -4.64e-06, 0.9942, 0.1074, -4.849e-06, 0.9942, 0.1074, -4.849e-06, 0.9942, 0.1074, 0.0, 0.1074, -0.9942, 0.0, 0.1074, -0.9942, 0.0, 0.1074, -0.9942, 0.0, 0.1074, -0.9942, 0.0, 0.9942, 0.1074, 0.0, 0.9942, 0.1074, 0.0, 0.9942, 0.1074, 0.0, 0.9942, 0.1074, 1.0, -5.25e-07, 0.0, 1.0, -5.25e-07, 0.0, 1.0, 1.118e-06, 0.0, 1.0, 1.118e-06, 0.0, 0.0, 0.0, 1.0, 0.0, 0.0, 1.0, 0.0, 0.0, 1.0, 0.0, 0.0, 1.0, 0.0, 0.0, 1.0, 0.0, 0.0, 1.0, 0.0, 0.0, 1.0, 0.0, 0.0, 1.0])] * 3)])

# ---- objects
ob_light = bpy.data.objects.new('Light', light_light)
ob_camera = bpy.data.objects.new('Camera', cam_camera)
ob_plano = bpy.data.objects.new('Plano', me_plano)

# ---- transforms, parenting, visibility, modifiers, constraints
ob_light.location = (4.076, 1.005, 5.904)
ob_light.rotation_euler = (0.6503, 0.05522, 1.866)
ob_light.lock_rotations_4d = False
ob_light.empty_display_type = 'ARROWS'
ob_light.color = (0.0, 0.0, 0.0, 0.0)
ob_light.lineart.crease_threshold = 0.0
ob_camera.location = (7.359, -6.926, 4.958)
ob_camera.rotation_euler = (1.109, 0.0, 0.8149)
ob_camera.lock_rotations_4d = False
ob_camera.empty_display_type = 'ARROWS'
ob_camera.color = (0.0, 0.0, 0.0, 0.0)
ob_camera.display_type = 'WIRE'
ob_camera.lineart.crease_threshold = 0.0
ob_plano.location = (0.0, 0.0, 0.0)
ob_plano.rotation_euler = (1.571, -0.0, 0.0)

# ---- collection membership
col_collection.objects.link(ob_light)
col_collection.objects.link(ob_camera)
col_collection.objects.link(ob_plano)

# ---- scene / render settings (as saved in the file)
scene.camera = ob_camera
scene.frame_start = 1; scene.frame_end = 250; scene.frame_set(1)
scene.render.engine = 'BLENDER_EEVEE_NEXT'
bpy.context.view_layer.update()
